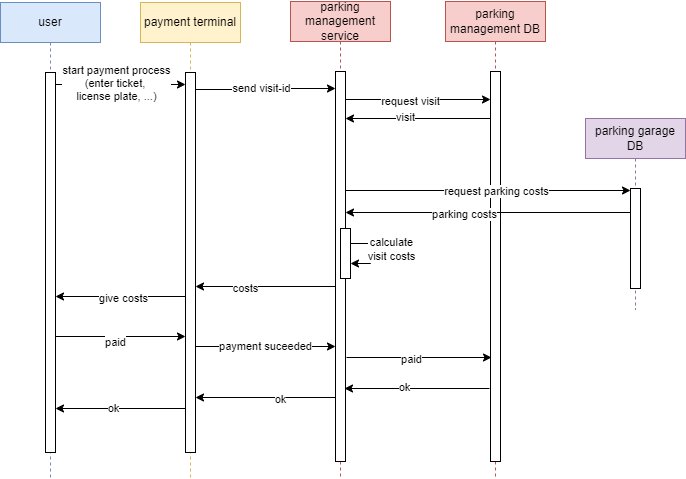

The diagram above was exported from draw.io. Its source (the exported page's mxGraphModel, read from the mxfile embedded in the PNG):
<mxGraphModel dx="2591" dy="903" grid="1" gridSize="10" guides="1" tooltips="1" connect="1" arrows="1" fold="1" page="1" pageScale="1" pageWidth="1169" pageHeight="827" math="0" shadow="0">
  <root>
    <mxCell id="0" />
    <mxCell id="1" parent="0" />
    <mxCell id="2" style="edgeStyle=none;rounded=0;orthogonalLoop=1;jettySize=auto;html=1;" edge="1" parent="1">
      <mxGeometry relative="1" as="geometry">
        <mxPoint x="-905.3" y="648" as="sourcePoint" />
        <mxPoint x="-770" y="648" as="targetPoint" />
      </mxGeometry>
    </mxCell>
    <mxCell id="3" value="paid" style="edgeLabel;html=1;align=center;verticalAlign=middle;resizable=0;points=[];" vertex="1" connectable="0" parent="2">
      <mxGeometry x="-0.2576" y="-5" relative="1" as="geometry">
        <mxPoint x="15" as="offset" />
      </mxGeometry>
    </mxCell>
    <mxCell id="4" value="user" style="shape=umlLifeline;perimeter=lifelinePerimeter;whiteSpace=wrap;html=1;container=0;dropTarget=0;collapsible=0;recursiveResize=0;outlineConnect=0;portConstraint=eastwest;newEdgeStyle={&quot;edgeStyle&quot;:&quot;elbowEdgeStyle&quot;,&quot;elbow&quot;:&quot;vertical&quot;,&quot;curved&quot;:0,&quot;rounded&quot;:0};fillColor=#dae8fc;strokeColor=#6c8ebf;" vertex="1" parent="1">
      <mxGeometry x="-955" y="314" width="100" height="476" as="geometry" />
    </mxCell>
    <mxCell id="5" value="" style="html=1;points=[];perimeter=orthogonalPerimeter;outlineConnect=0;targetShapes=umlLifeline;portConstraint=eastwest;newEdgeStyle={&quot;edgeStyle&quot;:&quot;elbowEdgeStyle&quot;,&quot;elbow&quot;:&quot;vertical&quot;,&quot;curved&quot;:0,&quot;rounded&quot;:0};" vertex="1" parent="4">
      <mxGeometry x="45" y="70" width="10" height="380" as="geometry" />
    </mxCell>
    <mxCell id="6" style="edgeStyle=none;rounded=0;orthogonalLoop=1;jettySize=auto;html=1;" edge="1" parent="1">
      <mxGeometry relative="1" as="geometry">
        <mxPoint x="-765.5000000000002" y="720" as="sourcePoint" />
        <mxPoint x="-900" y="720" as="targetPoint" />
      </mxGeometry>
    </mxCell>
    <mxCell id="7" value="ok" style="edgeLabel;html=1;align=center;verticalAlign=middle;resizable=0;points=[];" vertex="1" connectable="0" parent="6">
      <mxGeometry x="0.1524" y="-1" relative="1" as="geometry">
        <mxPoint as="offset" />
      </mxGeometry>
    </mxCell>
    <mxCell id="8" value="payment terminal" style="shape=umlLifeline;perimeter=lifelinePerimeter;whiteSpace=wrap;html=1;container=0;dropTarget=0;collapsible=0;recursiveResize=0;outlineConnect=0;portConstraint=eastwest;newEdgeStyle={&quot;edgeStyle&quot;:&quot;elbowEdgeStyle&quot;,&quot;elbow&quot;:&quot;vertical&quot;,&quot;curved&quot;:0,&quot;rounded&quot;:0};fillColor=#fff2cc;strokeColor=#d6b656;" vertex="1" parent="1">
      <mxGeometry x="-815" y="314" width="100" height="476" as="geometry" />
    </mxCell>
    <mxCell id="9" value="" style="html=1;points=[];perimeter=orthogonalPerimeter;outlineConnect=0;targetShapes=umlLifeline;portConstraint=eastwest;newEdgeStyle={&quot;edgeStyle&quot;:&quot;elbowEdgeStyle&quot;,&quot;elbow&quot;:&quot;vertical&quot;,&quot;curved&quot;:0,&quot;rounded&quot;:0};" vertex="1" parent="8">
      <mxGeometry x="45" y="70" width="10" height="380" as="geometry" />
    </mxCell>
    <mxCell id="10" style="edgeStyle=orthogonalEdgeStyle;rounded=0;orthogonalLoop=1;jettySize=auto;html=1;" edge="1" parent="1">
      <mxGeometry relative="1" as="geometry">
        <mxPoint x="-900" y="396" as="sourcePoint" />
        <mxPoint x="-770" y="396" as="targetPoint" />
      </mxGeometry>
    </mxCell>
    <mxCell id="11" value="start payment process&lt;br&gt;(enter ticket, &lt;br&gt;license plate, ...)" style="edgeLabel;html=1;align=center;verticalAlign=middle;resizable=0;points=[];" vertex="1" connectable="0" parent="10">
      <mxGeometry x="0.2528" y="-2" relative="1" as="geometry">
        <mxPoint x="-21" y="-4" as="offset" />
      </mxGeometry>
    </mxCell>
    <mxCell id="12" value="parking management service" style="shape=umlLifeline;perimeter=lifelinePerimeter;whiteSpace=wrap;html=1;container=0;dropTarget=0;collapsible=0;recursiveResize=0;outlineConnect=0;portConstraint=eastwest;newEdgeStyle={&quot;edgeStyle&quot;:&quot;elbowEdgeStyle&quot;,&quot;elbow&quot;:&quot;vertical&quot;,&quot;curved&quot;:0,&quot;rounded&quot;:0};fillColor=#f8cecc;strokeColor=#b85450;" vertex="1" parent="1">
      <mxGeometry x="-665" y="313" width="100" height="477" as="geometry" />
    </mxCell>
    <mxCell id="13" value="" style="html=1;points=[];perimeter=orthogonalPerimeter;outlineConnect=0;targetShapes=umlLifeline;portConstraint=eastwest;newEdgeStyle={&quot;edgeStyle&quot;:&quot;elbowEdgeStyle&quot;,&quot;elbow&quot;:&quot;vertical&quot;,&quot;curved&quot;:0,&quot;rounded&quot;:0};" vertex="1" parent="12">
      <mxGeometry x="45" y="70" width="10" height="390" as="geometry" />
    </mxCell>
    <mxCell id="14" style="edgeStyle=orthogonalEdgeStyle;rounded=0;orthogonalLoop=1;jettySize=auto;html=1;" edge="1" parent="1">
      <mxGeometry relative="1" as="geometry">
        <mxPoint x="-760" y="401" as="sourcePoint" />
        <mxPoint x="-620" y="400" as="targetPoint" />
        <Array as="points">
          <mxPoint x="-690" y="401" />
          <mxPoint x="-620" y="400" />
        </Array>
      </mxGeometry>
    </mxCell>
    <mxCell id="15" value="send visit-id" style="edgeLabel;html=1;align=center;verticalAlign=middle;resizable=0;points=[];" vertex="1" connectable="0" parent="14">
      <mxGeometry x="-0.1461" y="2" relative="1" as="geometry">
        <mxPoint x="5" as="offset" />
      </mxGeometry>
    </mxCell>
    <mxCell id="16" style="rounded=0;orthogonalLoop=1;jettySize=auto;html=1;" edge="1" parent="1">
      <mxGeometry relative="1" as="geometry">
        <mxPoint x="-770" y="608" as="sourcePoint" />
        <mxPoint x="-900" y="608" as="targetPoint" />
      </mxGeometry>
    </mxCell>
    <mxCell id="17" value="give costs" style="edgeLabel;html=1;align=center;verticalAlign=middle;resizable=0;points=[];" vertex="1" connectable="0" parent="16">
      <mxGeometry x="-0.4555" y="-2" relative="1" as="geometry">
        <mxPoint x="-28" y="3" as="offset" />
      </mxGeometry>
    </mxCell>
    <mxCell id="18" value="parking management DB" style="shape=umlLifeline;perimeter=lifelinePerimeter;whiteSpace=wrap;html=1;container=0;dropTarget=0;collapsible=0;recursiveResize=0;outlineConnect=0;portConstraint=eastwest;newEdgeStyle={&quot;edgeStyle&quot;:&quot;elbowEdgeStyle&quot;,&quot;elbow&quot;:&quot;vertical&quot;,&quot;curved&quot;:0,&quot;rounded&quot;:0};fillColor=#f8cecc;strokeColor=#b85450;" vertex="1" parent="1">
      <mxGeometry x="-510" y="313" width="100" height="477" as="geometry" />
    </mxCell>
    <mxCell id="19" value="" style="html=1;points=[];perimeter=orthogonalPerimeter;outlineConnect=0;targetShapes=umlLifeline;portConstraint=eastwest;newEdgeStyle={&quot;edgeStyle&quot;:&quot;elbowEdgeStyle&quot;,&quot;elbow&quot;:&quot;vertical&quot;,&quot;curved&quot;:0,&quot;rounded&quot;:0};" vertex="1" parent="18">
      <mxGeometry x="45" y="70" width="10" height="390" as="geometry" />
    </mxCell>
    <mxCell id="20" style="edgeStyle=none;rounded=0;orthogonalLoop=1;jettySize=auto;html=1;" edge="1" target="19" parent="1">
      <mxGeometry relative="1" as="geometry">
        <mxPoint x="-610" y="411" as="sourcePoint" />
        <mxPoint x="-420" y="420" as="targetPoint" />
      </mxGeometry>
    </mxCell>
    <mxCell id="21" value="request visit" style="edgeLabel;html=1;align=center;verticalAlign=middle;resizable=0;points=[];" vertex="1" connectable="0" parent="20">
      <mxGeometry x="-0.1239" y="-1" relative="1" as="geometry">
        <mxPoint as="offset" />
      </mxGeometry>
    </mxCell>
    <mxCell id="22" style="edgeStyle=none;rounded=0;orthogonalLoop=1;jettySize=auto;html=1;" edge="1" parent="1">
      <mxGeometry relative="1" as="geometry">
        <mxPoint x="-465" y="430" as="sourcePoint" />
        <mxPoint x="-610" y="430" as="targetPoint" />
      </mxGeometry>
    </mxCell>
    <mxCell id="23" value="visit" style="edgeLabel;html=1;align=center;verticalAlign=middle;resizable=0;points=[];" vertex="1" connectable="0" parent="22">
      <mxGeometry x="0.1877" y="-2" relative="1" as="geometry">
        <mxPoint as="offset" />
      </mxGeometry>
    </mxCell>
    <mxCell id="24" value="" style="html=1;points=[];perimeter=orthogonalPerimeter;outlineConnect=0;targetShapes=umlLifeline;portConstraint=eastwest;newEdgeStyle={&quot;edgeStyle&quot;:&quot;elbowEdgeStyle&quot;,&quot;elbow&quot;:&quot;vertical&quot;,&quot;curved&quot;:0,&quot;rounded&quot;:0};" vertex="1" parent="1">
      <mxGeometry x="-615" y="540" width="10" height="50" as="geometry" />
    </mxCell>
    <mxCell id="25" style="edgeStyle=none;rounded=0;orthogonalLoop=1;jettySize=auto;html=1;" edge="1" source="24" target="24" parent="1">
      <mxGeometry relative="1" as="geometry" />
    </mxCell>
    <mxCell id="26" value="calculate&lt;br&gt;visit costs" style="edgeLabel;html=1;align=center;verticalAlign=middle;resizable=0;points=[];" vertex="1" connectable="0" parent="25">
      <mxGeometry x="-0.1671" relative="1" as="geometry">
        <mxPoint x="20" as="offset" />
      </mxGeometry>
    </mxCell>
    <mxCell id="27" value="parking garage DB" style="shape=umlLifeline;perimeter=lifelinePerimeter;whiteSpace=wrap;html=1;container=0;dropTarget=0;collapsible=0;recursiveResize=0;outlineConnect=0;portConstraint=eastwest;newEdgeStyle={&quot;edgeStyle&quot;:&quot;elbowEdgeStyle&quot;,&quot;elbow&quot;:&quot;vertical&quot;,&quot;curved&quot;:0,&quot;rounded&quot;:0};fillColor=#e1d5e7;strokeColor=#9673a6;" vertex="1" parent="1">
      <mxGeometry x="-370" y="430" width="100" height="191" as="geometry" />
    </mxCell>
    <mxCell id="28" value="" style="html=1;points=[];perimeter=orthogonalPerimeter;outlineConnect=0;targetShapes=umlLifeline;portConstraint=eastwest;newEdgeStyle={&quot;edgeStyle&quot;:&quot;elbowEdgeStyle&quot;,&quot;elbow&quot;:&quot;vertical&quot;,&quot;curved&quot;:0,&quot;rounded&quot;:0};" vertex="1" parent="27">
      <mxGeometry x="45" y="70" width="10" height="100" as="geometry" />
    </mxCell>
    <mxCell id="29" style="edgeStyle=none;rounded=0;orthogonalLoop=1;jettySize=auto;html=1;" edge="1" parent="1">
      <mxGeometry relative="1" as="geometry">
        <mxPoint x="-610" y="502" as="sourcePoint" />
        <mxPoint x="-325" y="502" as="targetPoint" />
      </mxGeometry>
    </mxCell>
    <mxCell id="30" value="request parking costs" style="edgeLabel;html=1;align=center;verticalAlign=middle;resizable=0;points=[];" vertex="1" connectable="0" parent="29">
      <mxGeometry x="0.4535" y="-2" relative="1" as="geometry">
        <mxPoint x="-57" y="-2" as="offset" />
      </mxGeometry>
    </mxCell>
    <mxCell id="31" style="edgeStyle=none;rounded=0;orthogonalLoop=1;jettySize=auto;html=1;" edge="1" parent="1">
      <mxGeometry relative="1" as="geometry">
        <mxPoint x="-325" y="524" as="sourcePoint" />
        <mxPoint x="-610" y="524" as="targetPoint" />
      </mxGeometry>
    </mxCell>
    <mxCell id="32" value="parking costs" style="edgeLabel;html=1;align=center;verticalAlign=middle;resizable=0;points=[];" vertex="1" connectable="0" parent="31">
      <mxGeometry x="0.1699" y="1" relative="1" as="geometry">
        <mxPoint as="offset" />
      </mxGeometry>
    </mxCell>
    <mxCell id="33" style="edgeStyle=none;rounded=0;orthogonalLoop=1;jettySize=auto;html=1;" edge="1" parent="1">
      <mxGeometry relative="1" as="geometry">
        <mxPoint x="-620" y="598" as="sourcePoint" />
        <mxPoint x="-760" y="598" as="targetPoint" />
      </mxGeometry>
    </mxCell>
    <mxCell id="34" value="costs" style="edgeLabel;html=1;align=center;verticalAlign=middle;resizable=0;points=[];" vertex="1" connectable="0" parent="33">
      <mxGeometry x="0.3011" y="1" relative="1" as="geometry">
        <mxPoint as="offset" />
      </mxGeometry>
    </mxCell>
    <mxCell id="35" value="payment suceeded" style="edgeStyle=none;rounded=0;orthogonalLoop=1;jettySize=auto;html=1;" edge="1" parent="1">
      <mxGeometry relative="1" as="geometry">
        <mxPoint x="-760" y="658" as="sourcePoint" />
        <mxPoint x="-620" y="658" as="targetPoint" />
      </mxGeometry>
    </mxCell>
    <mxCell id="36" style="edgeStyle=none;rounded=0;orthogonalLoop=1;jettySize=auto;html=1;" edge="1" parent="1">
      <mxGeometry relative="1" as="geometry">
        <mxPoint x="-609" y="669" as="sourcePoint" />
        <mxPoint x="-464" y="669" as="targetPoint" />
      </mxGeometry>
    </mxCell>
    <mxCell id="37" value="paid" style="edgeLabel;html=1;align=center;verticalAlign=middle;resizable=0;points=[];" vertex="1" connectable="0" parent="36">
      <mxGeometry x="-0.1239" y="-1" relative="1" as="geometry">
        <mxPoint as="offset" />
      </mxGeometry>
    </mxCell>
    <mxCell id="38" style="edgeStyle=none;rounded=0;orthogonalLoop=1;jettySize=auto;html=1;" edge="1" parent="1">
      <mxGeometry relative="1" as="geometry">
        <mxPoint x="-466" y="700" as="sourcePoint" />
        <mxPoint x="-611" y="700" as="targetPoint" />
      </mxGeometry>
    </mxCell>
    <mxCell id="39" value="ok" style="edgeLabel;html=1;align=center;verticalAlign=middle;resizable=0;points=[];" vertex="1" connectable="0" parent="38">
      <mxGeometry x="0.1877" y="-2" relative="1" as="geometry">
        <mxPoint as="offset" />
      </mxGeometry>
    </mxCell>
    <mxCell id="40" style="edgeStyle=none;rounded=0;orthogonalLoop=1;jettySize=auto;html=1;" edge="1" parent="1">
      <mxGeometry relative="1" as="geometry">
        <mxPoint x="-620" y="709" as="sourcePoint" />
        <mxPoint x="-760" y="709" as="targetPoint" />
      </mxGeometry>
    </mxCell>
    <mxCell id="41" value="ok" style="edgeLabel;html=1;align=center;verticalAlign=middle;resizable=0;points=[];" vertex="1" connectable="0" parent="40">
      <mxGeometry x="-0.1989" y="1" relative="1" as="geometry">
        <mxPoint as="offset" />
      </mxGeometry>
    </mxCell>
  </root>
</mxGraphModel>